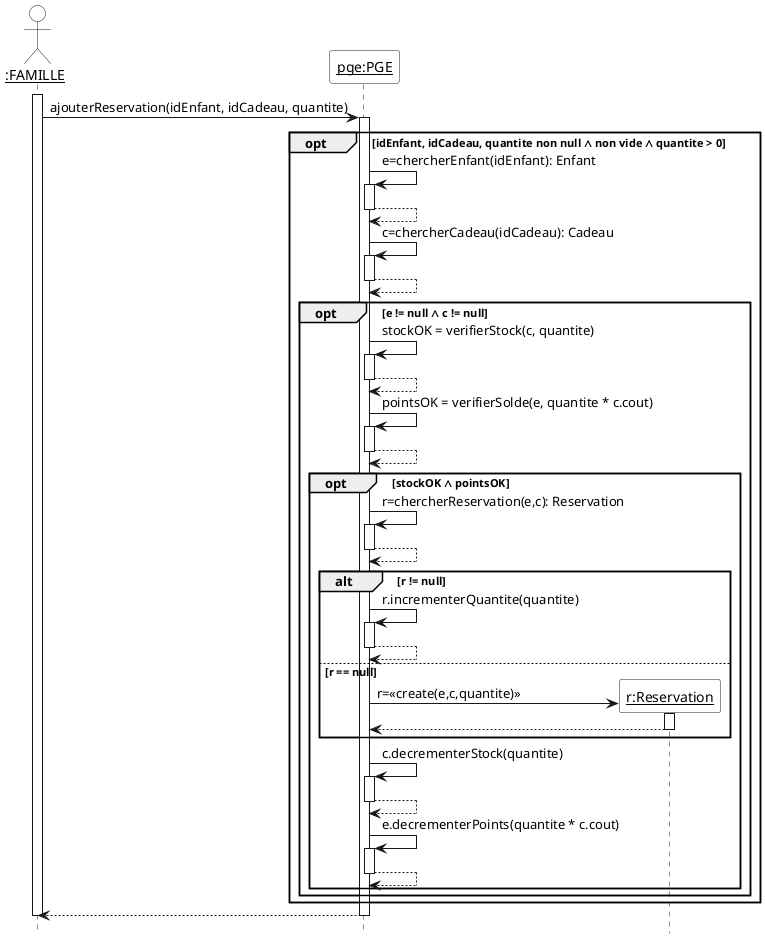

The diagram above was rendered by PlantUML. Its source (embedded in the PNG):
@startuml
hide footbox
skinparam sequenceParticipantBackgroundColor White
skinparam sequenceActorBackgroundColor White

actor "__:FAMILLE__" as famille
participant "__pge:PGE__" as pge

activate famille
famille -> pge ++ : ajouterReservation(idEnfant, idCadeau, quantite)

opt idEnfant, idCadeau, quantite non null ∧ non vide ∧ quantite > 0

  pge -> pge ++ : e=chercherEnfant(idEnfant): Enfant
  return

  pge -> pge ++ : c=chercherCadeau(idCadeau): Cadeau
  return

  opt e != null ∧ c != null

    pge -> pge ++ : stockOK = verifierStock(c, quantite)
    return

    pge -> pge ++ : pointsOK = verifierSolde(e, quantite * c.cout)
    return

    opt stockOK ∧ pointsOK

      pge -> pge ++ : r=chercherReservation(e,c): Reservation
      return

      alt r != null

        pge -> pge ++ : r.incrementerQuantite(quantite)
        return

      else r == null

        create "__r:Reservation__" as r
        pge -> r ++ : r=<<create(e,c,quantite)>>
        return

      end

      pge -> pge ++ : c.decrementerStock(quantite)
      return

      pge -> pge ++ : e.decrementerPoints(quantite * c.cout)
      return

    end
  end
end

return
deactivate famille
@enduml